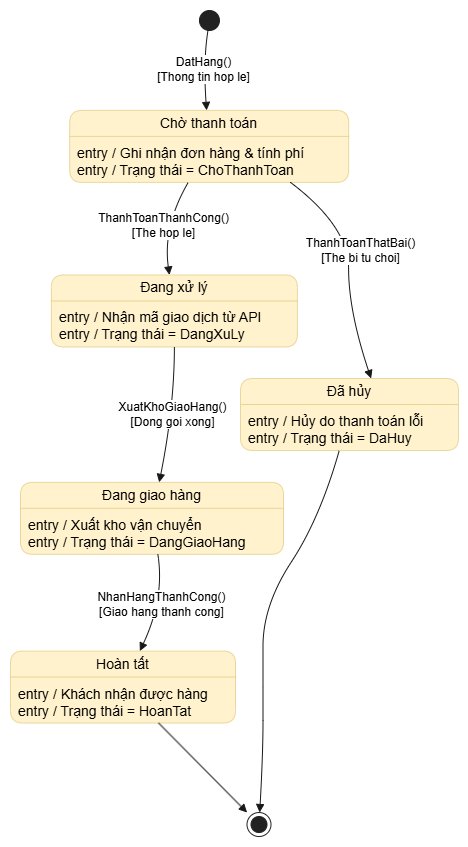

The diagram above was exported from draw.io. Its source (the exported page's mxGraphModel, read from the mxfile embedded in the PNG):
<mxGraphModel dx="926" dy="637" grid="1" gridSize="10" guides="1" tooltips="1" connect="1" arrows="1" fold="1" page="1" pageScale="1" pageWidth="4681" pageHeight="3300" math="0" shadow="0">
  <root>
    <mxCell id="0" />
    <mxCell id="1" parent="0" />
    <UserObject label="" plantUmlData="{&#10;  &quot;data&quot;: &quot;@startuml\nskinparam state {\n  BackgroundColor #FFF2CC\n  BorderColor #D6B656\n}\n\nstate \&quot;Chờ thanh toán\&quot; as ChoThanhToan {\n  ChoThanhToan : entry / Ghi nhận đơn hàng &amp; tính phí\n  ChoThanhToan : entry / Trạng thái = ChoThanhToan\n}\n\nstate \&quot;Đang xử lý\&quot; as DangXuLy {\n  DangXuLy : entry / Nhận mã giao dịch từ API\n  DangXuLy : entry / Trạng thái = DangXuLy\n}\n\nstate \&quot;Đang giao hàng\&quot; as DangGiaoHang {\n  DangGiaoHang : entry / Xuất kho vận chuyển\n  DangGiaoHang : entry / Trạng thái = DangGiaoHang\n}\n\nstate \&quot;Hoàn tất\&quot; as HoanTat {\n  HoanTat : entry / Khách nhận được hàng\n  HoanTat : entry / Trạng thái = HoanTat\n}\n\nstate \&quot;Đã hủy\&quot; as DaHuy {\n  DaHuy : entry / Hủy do thanh toán lỗi\n  DaHuy : entry / Trạng thái = DaHuy\n}\n\n' Các chuyển trạng thái\n[*] --&gt; ChoThanhToan : DatHang()\\n[Thong tin hop le]\n\nChoThanhToan --&gt; DangXuLy : ThanhToanThanhCong()\\n[The hop le]\nChoThanhToan --&gt; DaHuy : ThanhToanThatBai()\\n[The bi tu choi]\n\nDangXuLy --&gt; DangGiaoHang : XuatKhoGiaoHang()\\n[Dong goi xong]\nDangGiaoHang --&gt; HoanTat : NhanHangThanhCong()\\n[Giao hang thanh cong]\n\nHoanTat --&gt; [*]\nDaHuy --&gt; [*]\n\n@enduml&quot;,&#10;  &quot;config&quot;: null&#10;}" id="6aBfjeX7O2fR2gDqnj8l-1">
      <mxCell connectable="0" parent="1" style="group;transparentBounds=1;editIcon=1;lockedGroup=0;groupPadding=10;" vertex="1">
        <mxGeometry as="geometry" />
      </mxCell>
    </UserObject>
    <UserObject label="Chờ thanh toán" plantUmlId="s_0" plantUmlBaseStyle="swimlane;collapsible=0;startSize=26;whiteSpace=wrap;align=center;html=1;fontSize=14;fontStyle=0;rounded=1;absoluteArcSize=1;arcSize=25;fillColor=#FFF2CC;swimlaneFillColor=#FFF2CC;strokeColor=#D6B656;strokeWidth=0.5;" plantUmlBaseValue="Chờ thanh toán" id="6aBfjeX7O2fR2gDqnj8l-2">
      <mxCell parent="6aBfjeX7O2fR2gDqnj8l-1" style="swimlane;collapsible=0;startSize=26;whiteSpace=wrap;align=center;html=1;fontSize=14;fontStyle=0;rounded=1;absoluteArcSize=1;arcSize=25;fillColor=#FFF2CC;swimlaneFillColor=#FFF2CC;strokeColor=#D6B656;strokeWidth=0.5;" vertex="1">
        <mxGeometry height="72" width="279" x="79.19" y="129.9" as="geometry" />
      </mxCell>
    </UserObject>
    <UserObject label="entry / Ghi nhận đơn hàng &amp;amp; tính phí&#10;entry / Trạng thái = ChoThanhToan" plantUmlId="sdesc_1" plantUmlBaseStyle="text;align=left;verticalAlign=top;spacingLeft=6;spacingTop=2;whiteSpace=wrap;fillColor=none;strokeColor=none;html=1;fontSize=14;" plantUmlBaseValue="entry / Ghi nhận đơn hàng &amp;amp; tính phí&#10;entry / Trạng thái = ChoThanhToan" id="6aBfjeX7O2fR2gDqnj8l-3">
      <mxCell parent="6aBfjeX7O2fR2gDqnj8l-2" style="text;align=left;verticalAlign=top;spacingLeft=6;spacingTop=2;whiteSpace=wrap;fillColor=none;strokeColor=none;html=1;fontSize=14;" vertex="1">
        <mxGeometry height="46" width="279" y="26" as="geometry" />
      </mxCell>
    </UserObject>
    <UserObject label="Đang xử lý" plantUmlId="s_2" plantUmlBaseStyle="swimlane;collapsible=0;startSize=26;whiteSpace=wrap;align=center;html=1;fontSize=14;fontStyle=0;rounded=1;absoluteArcSize=1;arcSize=25;fillColor=#FFF2CC;swimlaneFillColor=#FFF2CC;strokeColor=#D6B656;strokeWidth=0.5;" plantUmlBaseValue="Đang xử lý" id="6aBfjeX7O2fR2gDqnj8l-4">
      <mxCell parent="6aBfjeX7O2fR2gDqnj8l-1" style="swimlane;collapsible=0;startSize=26;whiteSpace=wrap;align=center;html=1;fontSize=14;fontStyle=0;rounded=1;absoluteArcSize=1;arcSize=25;fillColor=#FFF2CC;swimlaneFillColor=#FFF2CC;strokeColor=#D6B656;strokeWidth=0.5;" vertex="1">
        <mxGeometry height="72" width="246" x="60.87999999999999" y="294.47" as="geometry" />
      </mxCell>
    </UserObject>
    <UserObject label="entry / Nhận mã giao dịch từ API&#10;entry / Trạng thái = DangXuLy" plantUmlId="sdesc_3" plantUmlBaseStyle="text;align=left;verticalAlign=top;spacingLeft=6;spacingTop=2;whiteSpace=wrap;fillColor=none;strokeColor=none;html=1;fontSize=14;" plantUmlBaseValue="entry / Nhận mã giao dịch từ API&#10;entry / Trạng thái = DangXuLy" id="6aBfjeX7O2fR2gDqnj8l-5">
      <mxCell parent="6aBfjeX7O2fR2gDqnj8l-4" style="text;align=left;verticalAlign=top;spacingLeft=6;spacingTop=2;whiteSpace=wrap;fillColor=none;strokeColor=none;html=1;fontSize=14;" vertex="1">
        <mxGeometry height="46" width="246" y="26" as="geometry" />
      </mxCell>
    </UserObject>
    <UserObject label="Đang giao hàng" plantUmlId="s_4" plantUmlBaseStyle="swimlane;collapsible=0;startSize=26;whiteSpace=wrap;align=center;html=1;fontSize=14;fontStyle=0;rounded=1;absoluteArcSize=1;arcSize=25;fillColor=#FFF2CC;swimlaneFillColor=#FFF2CC;strokeColor=#D6B656;strokeWidth=0.5;" plantUmlBaseValue="Đang giao hàng" id="6aBfjeX7O2fR2gDqnj8l-6">
      <mxCell parent="6aBfjeX7O2fR2gDqnj8l-1" style="swimlane;collapsible=0;startSize=26;whiteSpace=wrap;align=center;html=1;fontSize=14;fontStyle=0;rounded=1;absoluteArcSize=1;arcSize=25;fillColor=#FFF2CC;swimlaneFillColor=#FFF2CC;strokeColor=#D6B656;strokeWidth=0.5;" vertex="1">
        <mxGeometry height="72" width="263" x="29.999999999999996" y="501.85" as="geometry" />
      </mxCell>
    </UserObject>
    <UserObject label="entry / Xuất kho vận chuyển&#10;entry / Trạng thái = DangGiaoHang" plantUmlId="sdesc_5" plantUmlBaseStyle="text;align=left;verticalAlign=top;spacingLeft=6;spacingTop=2;whiteSpace=wrap;fillColor=none;strokeColor=none;html=1;fontSize=14;" plantUmlBaseValue="entry / Xuất kho vận chuyển&#10;entry / Trạng thái = DangGiaoHang" id="6aBfjeX7O2fR2gDqnj8l-7">
      <mxCell parent="6aBfjeX7O2fR2gDqnj8l-6" style="text;align=left;verticalAlign=top;spacingLeft=6;spacingTop=2;whiteSpace=wrap;fillColor=none;strokeColor=none;html=1;fontSize=14;" vertex="1">
        <mxGeometry height="46" width="263" y="26" as="geometry" />
      </mxCell>
    </UserObject>
    <UserObject label="Hoàn tất" plantUmlId="s_6" plantUmlBaseStyle="swimlane;collapsible=0;startSize=26;whiteSpace=wrap;align=center;html=1;fontSize=14;fontStyle=0;rounded=1;absoluteArcSize=1;arcSize=25;fillColor=#FFF2CC;swimlaneFillColor=#FFF2CC;strokeColor=#D6B656;strokeWidth=0.5;" plantUmlBaseValue="Hoàn tất" id="6aBfjeX7O2fR2gDqnj8l-8">
      <mxCell parent="6aBfjeX7O2fR2gDqnj8l-1" style="swimlane;collapsible=0;startSize=26;whiteSpace=wrap;align=center;html=1;fontSize=14;fontStyle=0;rounded=1;absoluteArcSize=1;arcSize=25;fillColor=#FFF2CC;swimlaneFillColor=#FFF2CC;strokeColor=#D6B656;strokeWidth=0.5;" vertex="1">
        <mxGeometry height="72" width="225" x="20" y="670.56" as="geometry" />
      </mxCell>
    </UserObject>
    <UserObject label="entry / Khách nhận được hàng&#10;entry / Trạng thái = HoanTat" plantUmlId="sdesc_7" plantUmlBaseStyle="text;align=left;verticalAlign=top;spacingLeft=6;spacingTop=2;whiteSpace=wrap;fillColor=none;strokeColor=none;html=1;fontSize=14;" plantUmlBaseValue="entry / Khách nhận được hàng&#10;entry / Trạng thái = HoanTat" id="6aBfjeX7O2fR2gDqnj8l-9">
      <mxCell parent="6aBfjeX7O2fR2gDqnj8l-8" style="text;align=left;verticalAlign=top;spacingLeft=6;spacingTop=2;whiteSpace=wrap;fillColor=none;strokeColor=none;html=1;fontSize=14;" vertex="1">
        <mxGeometry height="46" width="225" y="26" as="geometry" />
      </mxCell>
    </UserObject>
    <UserObject label="Đã hủy" plantUmlId="s_8" plantUmlBaseStyle="swimlane;collapsible=0;startSize=26;whiteSpace=wrap;align=center;html=1;fontSize=14;fontStyle=0;rounded=1;absoluteArcSize=1;arcSize=25;fillColor=#FFF2CC;swimlaneFillColor=#FFF2CC;strokeColor=#D6B656;strokeWidth=0.5;" plantUmlBaseValue="Đã hủy" id="6aBfjeX7O2fR2gDqnj8l-10">
      <mxCell parent="6aBfjeX7O2fR2gDqnj8l-1" style="swimlane;collapsible=0;startSize=26;whiteSpace=wrap;align=center;html=1;fontSize=14;fontStyle=0;rounded=1;absoluteArcSize=1;arcSize=25;fillColor=#FFF2CC;swimlaneFillColor=#FFF2CC;strokeColor=#D6B656;strokeWidth=0.5;" vertex="1">
        <mxGeometry height="72" width="218" x="250" y="398" as="geometry" />
      </mxCell>
    </UserObject>
    <UserObject label="entry / Hủy do thanh toán lỗi&#10;entry / Trạng thái = DaHuy" plantUmlId="sdesc_9" plantUmlBaseStyle="text;align=left;verticalAlign=top;spacingLeft=6;spacingTop=2;whiteSpace=wrap;fillColor=none;strokeColor=none;html=1;fontSize=14;" plantUmlBaseValue="entry / Hủy do thanh toán lỗi&#10;entry / Trạng thái = DaHuy" id="6aBfjeX7O2fR2gDqnj8l-11">
      <mxCell parent="6aBfjeX7O2fR2gDqnj8l-10" style="text;align=left;verticalAlign=top;spacingLeft=6;spacingTop=2;whiteSpace=wrap;fillColor=none;strokeColor=none;html=1;fontSize=14;" vertex="1">
        <mxGeometry height="46" width="218" y="26" as="geometry" />
      </mxCell>
    </UserObject>
    <UserObject label="" plantUmlId="s_10" plantUmlBaseStyle="ellipse;fillColor=#222222;strokeColor=#222222;" plantUmlBaseValue="" id="6aBfjeX7O2fR2gDqnj8l-12">
      <mxCell parent="6aBfjeX7O2fR2gDqnj8l-1" style="ellipse;fillColor=#222222;strokeColor=#222222;" vertex="1">
        <mxGeometry height="20" width="20" x="208.96" y="30" as="geometry" />
      </mxCell>
    </UserObject>
    <UserObject label="" plantUmlId="s_11" plantUmlBaseStyle="shape=endState;fillColor=#222222;strokeColor=#222222;" plantUmlBaseValue="" id="6aBfjeX7O2fR2gDqnj8l-13">
      <mxCell parent="6aBfjeX7O2fR2gDqnj8l-1" style="shape=endState;fillColor=#222222;strokeColor=#222222;" vertex="1">
        <mxGeometry height="24" width="24" x="256.5" y="832.03" as="geometry" />
      </mxCell>
    </UserObject>
    <UserObject label="DatHang()&#10;[Thong tin hop le]" plantUmlId="t_12" plantUmlBaseStyle="endArrow=block;endFill=1;strokeColor=#181818;fontColor=#000000;fontSize=12;html=1;rounded=0;curved=1;endSize=6;sourcePerimeterSpacing=0;targetPerimeterSpacing=0;" plantUmlBaseValue="DatHang()&#10;[Thong tin hop le]" id="6aBfjeX7O2fR2gDqnj8l-14">
      <mxCell edge="1" parent="6aBfjeX7O2fR2gDqnj8l-1" source="6aBfjeX7O2fR2gDqnj8l-12" style="endArrow=block;endFill=1;strokeColor=#181818;fontColor=#000000;fontSize=12;html=1;rounded=0;curved=1;endSize=6;sourcePerimeterSpacing=0;targetPerimeterSpacing=0;" target="6aBfjeX7O2fR2gDqnj8l-2">
        <mxGeometry relative="1" as="geometry">
          <Array as="points">
            <mxPoint x="212.58" y="80" />
          </Array>
          <mxPoint x="218.96" y="50" as="sourcePoint" />
          <mxPoint x="218.69" y="129.9" as="targetPoint" />
        </mxGeometry>
      </mxCell>
    </UserObject>
    <UserObject label="ThanhToanThanhCong()&#10;[The hop le]" plantUmlId="t_13" plantUmlBaseStyle="endArrow=block;endFill=1;strokeColor=#181818;fontColor=#000000;fontSize=12;html=1;rounded=0;curved=1;endSize=6;sourcePerimeterSpacing=0;targetPerimeterSpacing=0;" plantUmlBaseValue="ThanhToanThanhCong()&#10;[The hop le]" id="6aBfjeX7O2fR2gDqnj8l-15">
      <mxCell edge="1" parent="6aBfjeX7O2fR2gDqnj8l-1" source="6aBfjeX7O2fR2gDqnj8l-2" style="endArrow=block;endFill=1;strokeColor=#181818;fontColor=#000000;fontSize=12;html=1;rounded=0;curved=1;endSize=6;sourcePerimeterSpacing=0;targetPerimeterSpacing=0;" target="6aBfjeX7O2fR2gDqnj8l-4">
        <mxGeometry relative="1" as="geometry">
          <Array as="points">
            <mxPoint x="172.19" y="245.74" />
          </Array>
          <mxPoint x="172.19" y="201.9" as="sourcePoint" />
          <mxPoint x="183.88" y="294.47" as="targetPoint" />
        </mxGeometry>
      </mxCell>
    </UserObject>
    <UserObject label="ThanhToanThatBai()&#10;[The bi tu choi]" plantUmlId="t_14" plantUmlBaseStyle="endArrow=block;endFill=1;strokeColor=#181818;fontColor=#000000;fontSize=12;html=1;rounded=0;curved=1;endSize=6;sourcePerimeterSpacing=0;targetPerimeterSpacing=0;" plantUmlBaseValue="ThanhToanThatBai()&#10;[The bi tu choi]" id="6aBfjeX7O2fR2gDqnj8l-16">
      <mxCell edge="1" parent="6aBfjeX7O2fR2gDqnj8l-1" style="endArrow=block;endFill=1;strokeColor=#181818;fontColor=#000000;fontSize=12;html=1;rounded=0;curved=1;endSize=6;sourcePerimeterSpacing=0;targetPerimeterSpacing=0;">
        <mxGeometry relative="1" x="-0.1514" y="12" as="geometry">
          <mxPoint as="offset" />
          <Array as="points">
            <mxPoint x="358.09" y="245.74" />
            <mxPoint x="358.09" y="330.47" />
          </Array>
          <mxPoint x="299.9954108216433" y="201.89999999999998" as="sourcePoint" />
          <mxPoint x="380.6" y="398" as="targetPoint" />
        </mxGeometry>
      </mxCell>
    </UserObject>
    <UserObject label="XuatKhoGiaoHang()&#10;[Dong goi xong]" plantUmlId="t_15" plantUmlBaseStyle="endArrow=block;endFill=1;strokeColor=#181818;fontColor=#000000;fontSize=12;html=1;rounded=0;curved=1;endSize=6;sourcePerimeterSpacing=0;targetPerimeterSpacing=0;" plantUmlBaseValue="XuatKhoGiaoHang()&#10;[Dong goi xong]" id="6aBfjeX7O2fR2gDqnj8l-17">
      <mxCell edge="1" parent="6aBfjeX7O2fR2gDqnj8l-1" source="6aBfjeX7O2fR2gDqnj8l-4" style="endArrow=block;endFill=1;strokeColor=#181818;fontColor=#000000;fontSize=12;html=1;rounded=0;curved=1;endSize=6;sourcePerimeterSpacing=0;targetPerimeterSpacing=0;" target="6aBfjeX7O2fR2gDqnj8l-6">
        <mxGeometry relative="1" as="geometry">
          <Array as="points">
            <mxPoint x="183.88" y="425.62" />
          </Array>
          <mxPoint x="183.88" y="366.47" as="sourcePoint" />
          <mxPoint x="174.34" y="501.85" as="targetPoint" />
        </mxGeometry>
      </mxCell>
    </UserObject>
    <UserObject label="NhanHangThanhCong()&#10;[Giao hang thanh cong]" plantUmlId="t_16" plantUmlBaseStyle="endArrow=block;endFill=1;strokeColor=#181818;fontColor=#000000;fontSize=12;html=1;rounded=0;curved=1;endSize=6;sourcePerimeterSpacing=0;targetPerimeterSpacing=0;" plantUmlBaseValue="NhanHangThanhCong()&#10;[Giao hang thanh cong]" id="6aBfjeX7O2fR2gDqnj8l-18">
      <mxCell edge="1" parent="6aBfjeX7O2fR2gDqnj8l-1" source="6aBfjeX7O2fR2gDqnj8l-6" style="endArrow=block;endFill=1;strokeColor=#181818;fontColor=#000000;fontSize=12;html=1;rounded=0;curved=1;endSize=6;sourcePerimeterSpacing=0;targetPerimeterSpacing=0;" target="6aBfjeX7O2fR2gDqnj8l-8">
        <mxGeometry relative="1" as="geometry">
          <Array as="points">
            <mxPoint x="174.34" y="617.13" />
          </Array>
          <mxPoint x="174.34" y="573.85" as="sourcePoint" />
          <mxPoint x="142.5" y="670.56" as="targetPoint" />
        </mxGeometry>
      </mxCell>
    </UserObject>
    <UserObject label="" plantUmlId="t_17" plantUmlBaseStyle="endArrow=block;endFill=1;strokeColor=#181818;fontColor=#000000;fontSize=12;html=1;rounded=0;curved=0;endSize=6;sourcePerimeterSpacing=0;targetPerimeterSpacing=0;" plantUmlBaseValue="" id="6aBfjeX7O2fR2gDqnj8l-19">
      <mxCell edge="1" parent="6aBfjeX7O2fR2gDqnj8l-1" source="6aBfjeX7O2fR2gDqnj8l-8" style="endArrow=block;endFill=1;strokeColor=#181818;fontColor=#000000;fontSize=12;html=1;rounded=0;curved=0;endSize=6;sourcePerimeterSpacing=0;targetPerimeterSpacing=0;" target="6aBfjeX7O2fR2gDqnj8l-13">
        <mxGeometry relative="1" as="geometry" />
      </mxCell>
    </UserObject>
    <UserObject label="" plantUmlId="t_18" plantUmlBaseStyle="endArrow=block;endFill=1;strokeColor=#181818;fontColor=#000000;fontSize=12;html=1;rounded=0;curved=1;endSize=6;sourcePerimeterSpacing=0;targetPerimeterSpacing=0;" plantUmlBaseValue="" id="6aBfjeX7O2fR2gDqnj8l-20">
      <mxCell edge="1" parent="6aBfjeX7O2fR2gDqnj8l-1" source="6aBfjeX7O2fR2gDqnj8l-10" style="endArrow=block;endFill=1;strokeColor=#181818;fontColor=#000000;fontSize=12;html=1;rounded=0;curved=1;endSize=6;sourcePerimeterSpacing=0;targetPerimeterSpacing=0;" target="6aBfjeX7O2fR2gDqnj8l-13">
        <mxGeometry relative="1" as="geometry">
          <Array as="points">
            <mxPoint x="329.44" y="537.85" />
            <mxPoint x="272.5" y="624.63" />
            <mxPoint x="272.5" y="706.56" />
            <mxPoint x="272.5" y="773.06" />
          </Array>
          <mxPoint x="329.44" y="469.62" as="sourcePoint" />
          <mxPoint x="272.5" y="832.03" as="targetPoint" />
        </mxGeometry>
      </mxCell>
    </UserObject>
  </root>
</mxGraphModel>